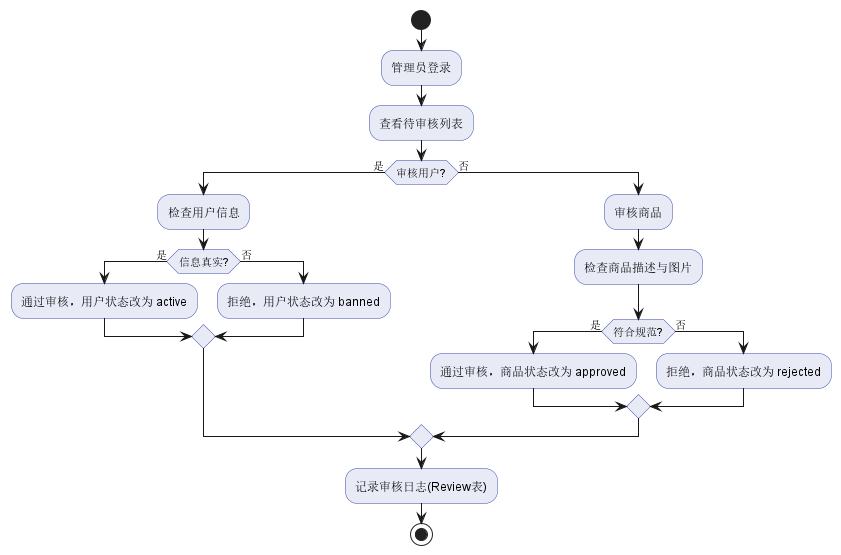

The diagram above was rendered by PlantUML. Its source (embedded in the PNG):
@startuml 审核活动图
skinparam activityBackgroundColor #E8EAF6
skinparam activityBorderColor #3949AB

start
:管理员登录;
:查看待审核列表;
if (审核用户?) then (是)
  :检查用户信息;
  if (信息真实?) then (是)
    :通过审核，用户状态改为 active;
  else (否)
    :拒绝，用户状态改为 banned;
  endif
else (否)
  :审核商品;
  :检查商品描述与图片;
  if (符合规范?) then (是)
    :通过审核，商品状态改为 approved;
  else (否)
    :拒绝，商品状态改为 rejected;
  endif
endif
:记录审核日志(Review表);
stop
@enduml